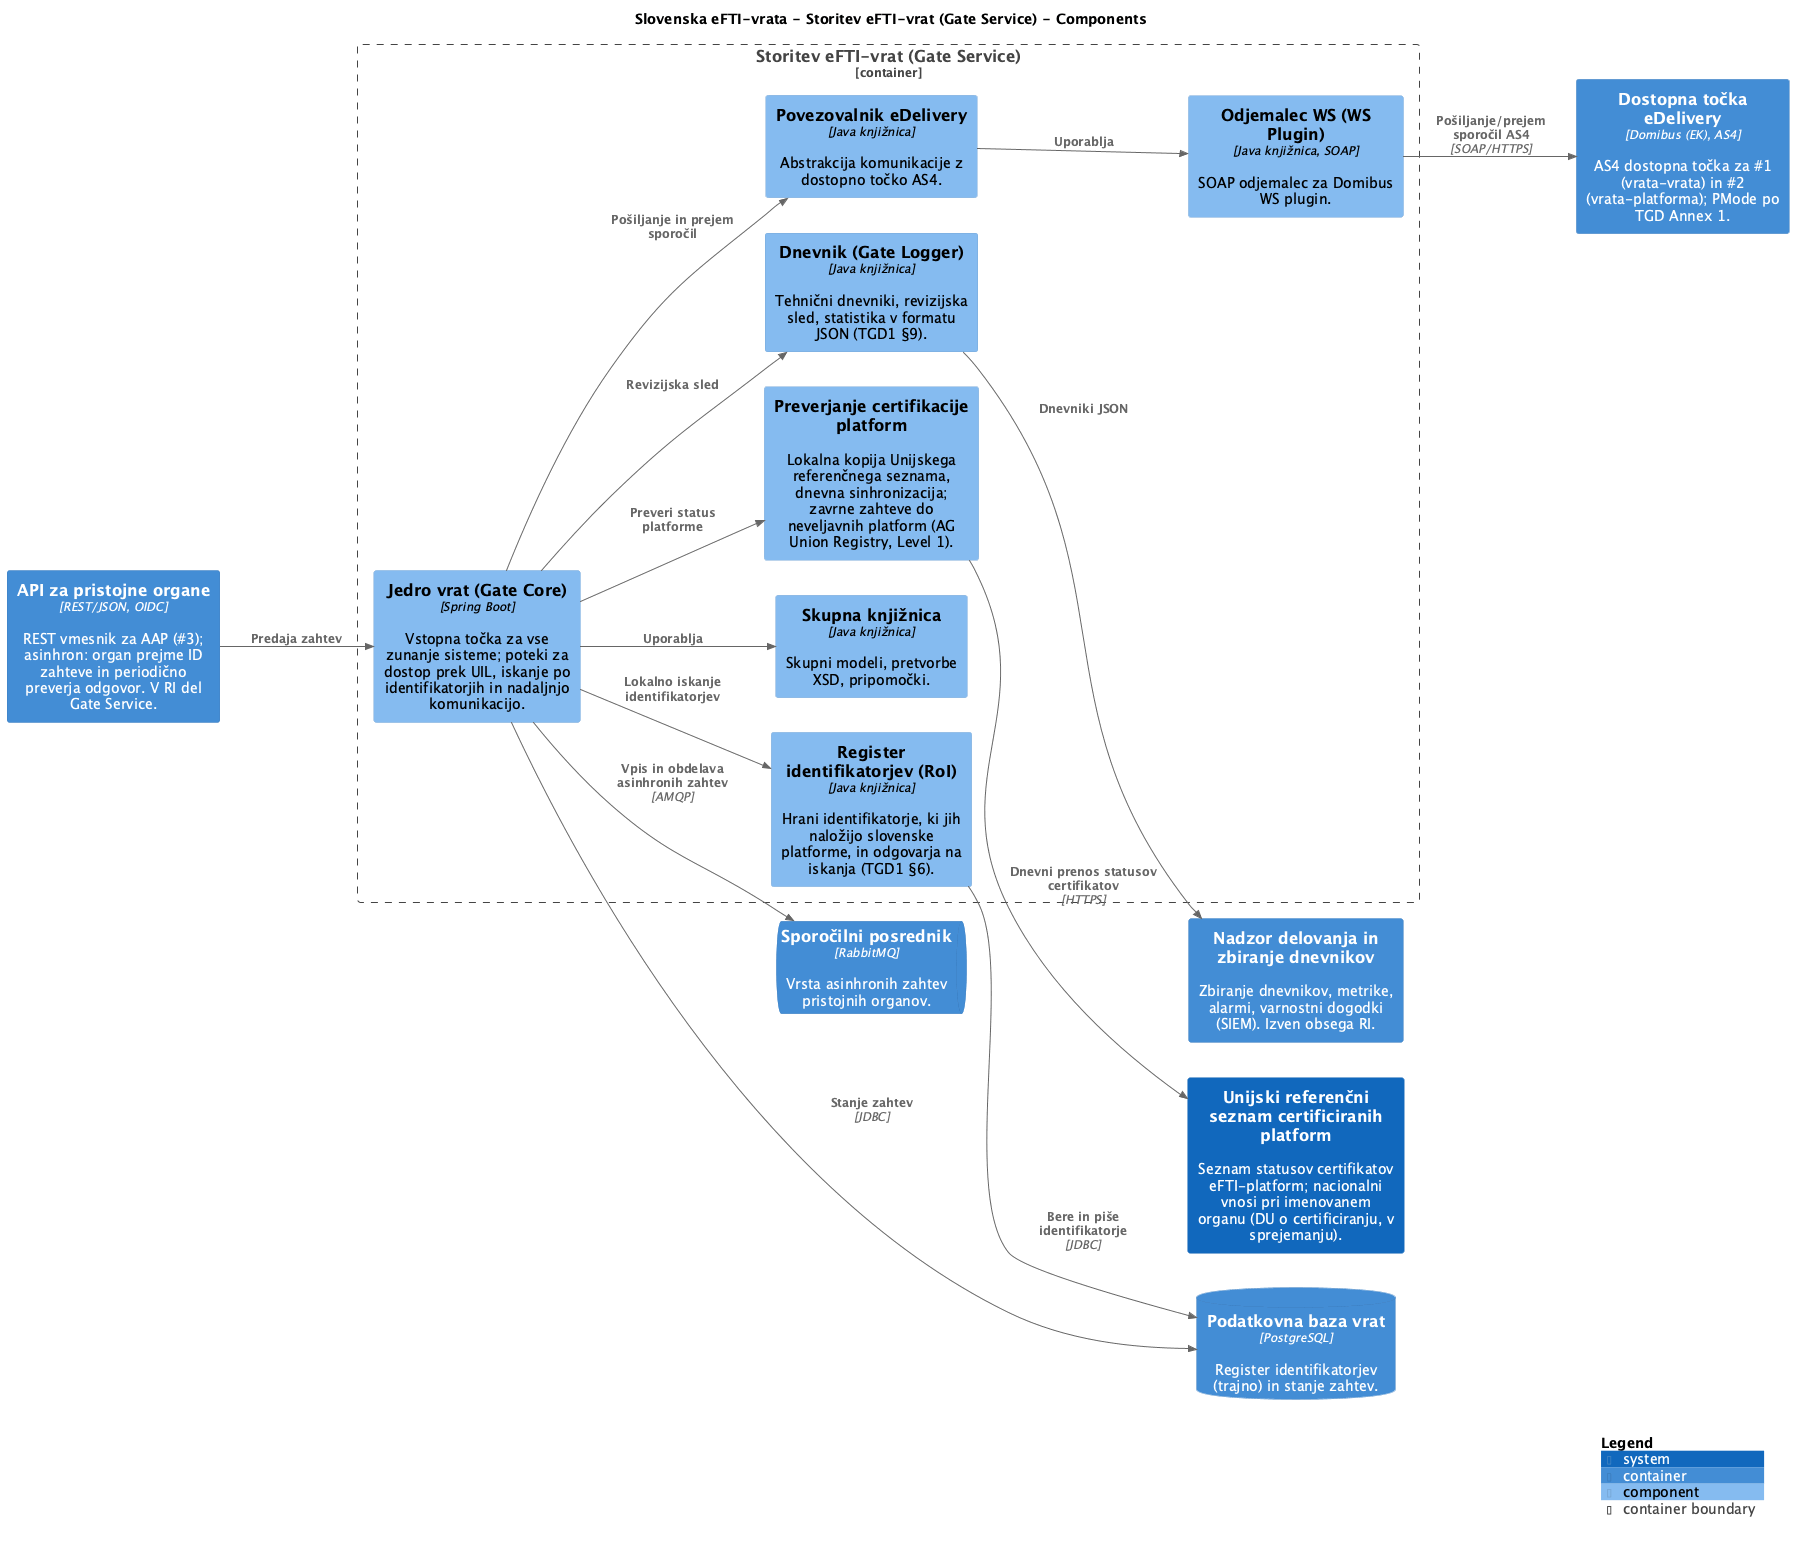

The diagram above was rendered by PlantUML. Its source (embedded in the PNG):
@startuml
set separator none
title Slovenska eFTI-vrata - Storitev eFTI-vrat (Gate Service) - Components

left to right direction

!include <C4/C4>
!include <C4/C4_Context>
!include <C4/C4_Container>
!include <C4/C4_Component>

Container(SlovenskaeFTIvrata.APIzapristojneorgane, "API za pristojne organe", $techn="REST/JSON, OIDC", $descr="REST vmesnik za AAP (#3); asinhron: organ prejme ID zahteve in periodično preverja odgovor. V RI del Gate Service.", $tags="", $link="")
ContainerQueue(SlovenskaeFTIvrata.Sporočilniposrednik, "Sporočilni posrednik", $techn="RabbitMQ", $descr="Vrsta asinhronih zahtev pristojnih organov.", $tags="", $link="")
ContainerDb(SlovenskaeFTIvrata.Podatkovnabazavrat, "Podatkovna baza vrat", $techn="PostgreSQL", $descr="Register identifikatorjev (trajno) in stanje zahtev.", $tags="", $link="")
Container(SlovenskaeFTIvrata.DostopnatočkaeDelivery, "Dostopna točka eDelivery", $techn="Domibus (EK), AS4", $descr="AS4 dostopna točka za #1 (vrata-vrata) in #2 (vrata-platforma); PMode po TGD Annex 1.", $tags="", $link="")
Container(SlovenskaeFTIvrata.Nadzordelovanjainzbiranjednevnikov, "Nadzor delovanja in zbiranje dnevnikov", $techn="", $descr="Zbiranje dnevnikov, metrike, alarmi, varnostni dogodki (SIEM). Izven obsega RI.", $tags="", $link="")
System(Unijskireferenčniseznamcertificiranihplatform, "Unijski referenčni seznam certificiranih platform", $descr="Seznam statusov certifikatov eFTI-platform; nacionalni vnosi pri imenovanem organu (DU o certificiranju, v sprejemanju).", $tags="", $link="")

Container_Boundary("SlovenskaeFTIvrata.StoriteveFTIvratGateService_boundary", "Storitev eFTI-vrat (Gate Service)", $tags="") {
  Component(SlovenskaeFTIvrata.StoriteveFTIvratGateService.DnevnikGateLogger, "Dnevnik (Gate Logger)", $techn="Java knjižnica", $descr="Tehnični dnevniki, revizijska sled, statistika v formatu JSON (TGD1 §9).", $tags="", $link="")
  Component(SlovenskaeFTIvrata.StoriteveFTIvratGateService.Skupnaknjižnica, "Skupna knjižnica", $techn="Java knjižnica", $descr="Skupni modeli, pretvorbe XSD, pripomočki.", $tags="", $link="")
  Component(SlovenskaeFTIvrata.StoriteveFTIvratGateService.Preverjanjecertifikacijeplatform, "Preverjanje certifikacije platform", $techn="", $descr="Lokalna kopija Unijskega referenčnega seznama, dnevna sinhronizacija; zavrne zahteve do neveljavnih platform (AG Union Registry, Level 1).", $tags="", $link="")
  Component(SlovenskaeFTIvrata.StoriteveFTIvratGateService.JedrovratGateCore, "Jedro vrat (Gate Core)", $techn="Spring Boot", $descr="Vstopna točka za vse zunanje sisteme; poteki za dostop prek UIL, iskanje po identifikatorjih in nadaljnjo komunikacijo.", $tags="", $link="")
  Component(SlovenskaeFTIvrata.StoriteveFTIvratGateService.RegisteridentifikatorjevRoI, "Register identifikatorjev (RoI)", $techn="Java knjižnica", $descr="Hrani identifikatorje, ki jih naložijo slovenske platforme, in odgovarja na iskanja (TGD1 §6).", $tags="", $link="")
  Component(SlovenskaeFTIvrata.StoriteveFTIvratGateService.PovezovalnikeDelivery, "Povezovalnik eDelivery", $techn="Java knjižnica", $descr="Abstrakcija komunikacije z dostopno točko AS4.", $tags="", $link="")
  Component(SlovenskaeFTIvrata.StoriteveFTIvratGateService.OdjemalecWSWSPlugin, "Odjemalec WS (WS Plugin)", $techn="Java knjižnica, SOAP", $descr="SOAP odjemalec za Domibus WS plugin.", $tags="", $link="")
}

Rel(SlovenskaeFTIvrata.StoriteveFTIvratGateService.Preverjanjecertifikacijeplatform, Unijskireferenčniseznamcertificiranihplatform, "Dnevni prenos statusov certifikatov", $techn="HTTPS", $tags="", $link="")
Rel(SlovenskaeFTIvrata.APIzapristojneorgane, SlovenskaeFTIvrata.StoriteveFTIvratGateService.JedrovratGateCore, "Predaja zahtev", $techn="", $tags="", $link="")
Rel(SlovenskaeFTIvrata.StoriteveFTIvratGateService.JedrovratGateCore, SlovenskaeFTIvrata.Sporočilniposrednik, "Vpis in obdelava asinhronih zahtev", $techn="AMQP", $tags="", $link="")
Rel(SlovenskaeFTIvrata.StoriteveFTIvratGateService.JedrovratGateCore, SlovenskaeFTIvrata.StoriteveFTIvratGateService.RegisteridentifikatorjevRoI, "Lokalno iskanje identifikatorjev", $techn="", $tags="", $link="")
Rel(SlovenskaeFTIvrata.StoriteveFTIvratGateService.JedrovratGateCore, SlovenskaeFTIvrata.StoriteveFTIvratGateService.Preverjanjecertifikacijeplatform, "Preveri status platforme", $techn="", $tags="", $link="")
Rel(SlovenskaeFTIvrata.StoriteveFTIvratGateService.JedrovratGateCore, SlovenskaeFTIvrata.StoriteveFTIvratGateService.PovezovalnikeDelivery, "Pošiljanje in prejem sporočil", $techn="", $tags="", $link="")
Rel(SlovenskaeFTIvrata.StoriteveFTIvratGateService.JedrovratGateCore, SlovenskaeFTIvrata.StoriteveFTIvratGateService.DnevnikGateLogger, "Revizijska sled", $techn="", $tags="", $link="")
Rel(SlovenskaeFTIvrata.StoriteveFTIvratGateService.JedrovratGateCore, SlovenskaeFTIvrata.StoriteveFTIvratGateService.Skupnaknjižnica, "Uporablja", $techn="", $tags="", $link="")
Rel(SlovenskaeFTIvrata.StoriteveFTIvratGateService.RegisteridentifikatorjevRoI, SlovenskaeFTIvrata.Podatkovnabazavrat, "Bere in piše identifikatorje", $techn="JDBC", $tags="", $link="")
Rel(SlovenskaeFTIvrata.StoriteveFTIvratGateService.JedrovratGateCore, SlovenskaeFTIvrata.Podatkovnabazavrat, "Stanje zahtev", $techn="JDBC", $tags="", $link="")
Rel(SlovenskaeFTIvrata.StoriteveFTIvratGateService.PovezovalnikeDelivery, SlovenskaeFTIvrata.StoriteveFTIvratGateService.OdjemalecWSWSPlugin, "Uporablja", $techn="", $tags="", $link="")
Rel(SlovenskaeFTIvrata.StoriteveFTIvratGateService.OdjemalecWSWSPlugin, SlovenskaeFTIvrata.DostopnatočkaeDelivery, "Pošiljanje/prejem sporočil AS4", $techn="SOAP/HTTPS", $tags="", $link="")
Rel(SlovenskaeFTIvrata.StoriteveFTIvratGateService.DnevnikGateLogger, SlovenskaeFTIvrata.Nadzordelovanjainzbiranjednevnikov, "Dnevniki JSON", $techn="", $tags="", $link="")

SHOW_LEGEND(true)
@enduml